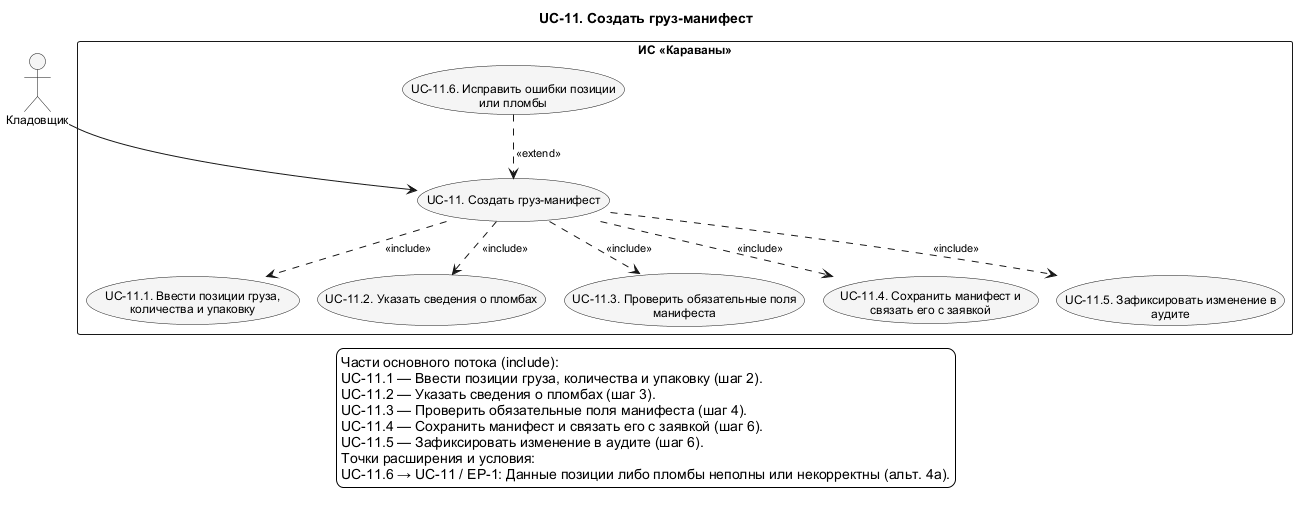

The diagram above was rendered by PlantUML. Its source (embedded in the PNG):
@startuml UC_11_Detail
!pragma layout smetana
skinparam shadowing false
skinparam defaultFontName Arial
skinparam defaultFontSize 12
skinparam backgroundColor white
skinparam nodesep 75
skinparam ranksep 100
skinparam ArrowFontSize 11
skinparam usecaseBackgroundColor #F5F5F5
skinparam activityBackgroundColor #F5F5F5
top to bottom direction
title UC-11. Создать груз-манифест

actor "Кладовщик" as Storekeeper
rectangle "ИС «Караваны»" as SystemBoundary {
  usecase "UC-11. Создать груз-манифест" as UC11
  usecase "UC-11.1. Ввести позиции груза,\nколичества и упаковку" as UC11_1
  usecase "UC-11.2. Указать сведения о пломбах" as UC11_2
  usecase "UC-11.3. Проверить обязательные поля\nманифеста" as UC11_3
  usecase "UC-11.4. Сохранить манифест и\nсвязать его с заявкой" as UC11_4
  usecase "UC-11.5. Зафиксировать изменение в\nаудите" as UC11_5
  usecase "UC-11.6. Исправить ошибки позиции\nили пломбы" as UC11_6
}
' edge:R160
UC11 ..> UC11_1 : <<include>>
' edge:R161
UC11 ..> UC11_2 : <<include>>
' edge:R162
UC11 ..> UC11_3 : <<include>>
' edge:R163
UC11 ..> UC11_4 : <<include>>
' edge:R164
UC11 ..> UC11_5 : <<include>>
' edge:R165
UC11_6 ..> UC11 : <<extend>>
' edge:R033
Storekeeper --> UC11
legend bottom
  Части основного потока (include):
  UC-11.1 — Ввести позиции груза, количества и упаковку (шаг 2).
  UC-11.2 — Указать сведения о пломбах (шаг 3).
  UC-11.3 — Проверить обязательные поля манифеста (шаг 4).
  UC-11.4 — Сохранить манифест и связать его с заявкой (шаг 6).
  UC-11.5 — Зафиксировать изменение в аудите (шаг 6).
  Точки расширения и условия:
  UC-11.6 → UC-11 / EP-1: Данные позиции либо пломбы неполны или некорректны (альт. 4а).
endlegend
@enduml